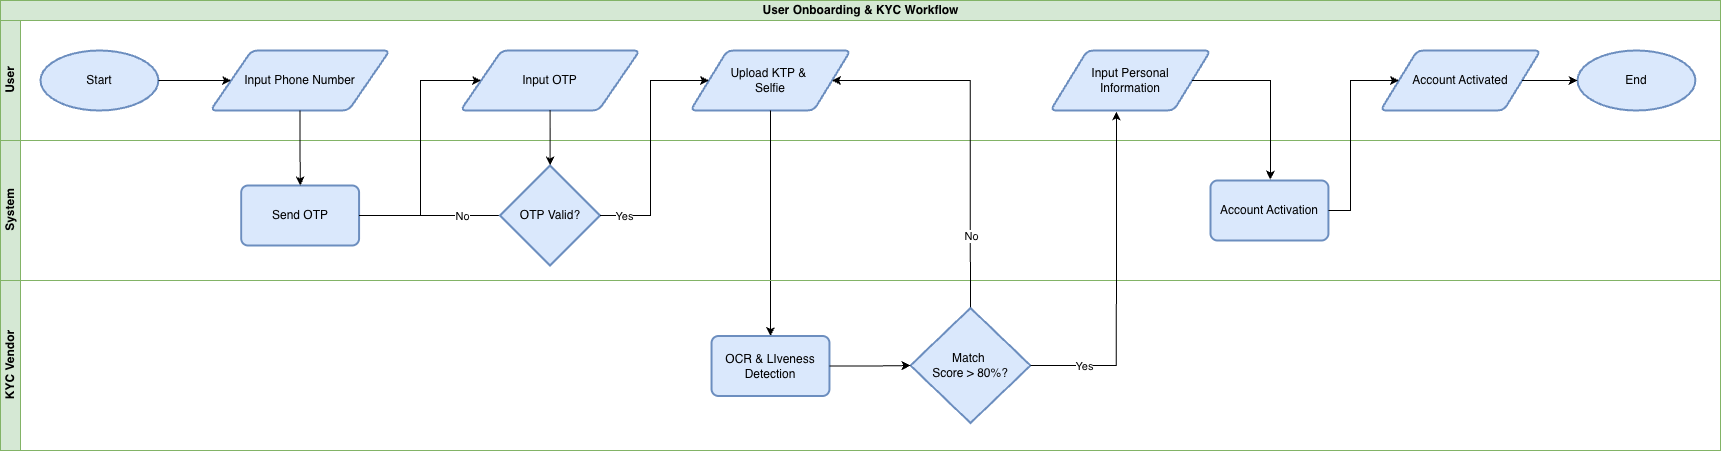

The diagram above was exported from draw.io. Its source (the exported page's mxGraphModel, read from the mxfile embedded in the PNG):
<mxGraphModel dx="3624" dy="2403" grid="1" gridSize="10" guides="1" tooltips="1" connect="1" arrows="1" fold="1" page="1" pageScale="1" pageWidth="850" pageHeight="1100" math="0" shadow="0">
  <root>
    <mxCell id="0" />
    <mxCell id="1" parent="0" />
    <mxCell id="2" connectable="0" parent="1" style="group" value="" vertex="1">
      <mxGeometry height="450" width="1720" x="-1270" y="3300" as="geometry" />
    </mxCell>
    <mxCell id="3" parent="2" style="swimlane;childLayout=stackLayout;resizeParent=1;resizeParentMax=0;horizontal=1;startSize=20;horizontalStack=0;html=1;miterlimit=4;container=0;fillColor=#d5e8d4;strokeColor=#82b366;" value="User Onboarding &amp;amp; KYC Workflow" vertex="1">
      <mxGeometry height="280" width="1720" as="geometry" />
    </mxCell>
    <mxCell id="4" parent="2" style="swimlane;startSize=20;horizontal=0;html=1;container=0;fillColor=#d5e8d4;strokeColor=#82b366;" value="User" vertex="1">
      <mxGeometry height="120" width="1720" y="20" as="geometry" />
    </mxCell>
    <mxCell id="5" parent="4" style="strokeWidth=2;html=1;shape=mxgraph.flowchart.start_1;whiteSpace=wrap;fillColor=#dae8fc;strokeColor=#6c8ebf;" value="Start" vertex="1">
      <mxGeometry height="60" width="117.92114695340501" x="39.99634408602151" y="30" as="geometry" />
    </mxCell>
    <mxCell id="6" parent="4" style="shape=parallelogram;html=1;strokeWidth=2;perimeter=parallelogramPerimeter;whiteSpace=wrap;rounded=1;arcSize=12;size=0.23;fillColor=#dae8fc;strokeColor=#6c8ebf;" value="Input Phone Number" vertex="1">
      <mxGeometry height="60" width="179.24014336917563" x="209.99541218637978" y="30" as="geometry" />
    </mxCell>
    <mxCell id="7" edge="1" parent="4" source="5" style="edgeStyle=orthogonalEdgeStyle;rounded=0;orthogonalLoop=1;jettySize=auto;html=1;" target="6">
      <mxGeometry relative="1" as="geometry" />
    </mxCell>
    <mxCell id="8" parent="4" style="shape=parallelogram;html=1;strokeWidth=2;perimeter=parallelogramPerimeter;whiteSpace=wrap;rounded=1;arcSize=12;size=0.23;fillColor=#dae8fc;strokeColor=#6c8ebf;" value="Upload KTP &amp;amp;&amp;nbsp;&lt;div&gt;Selfie&lt;/div&gt;" vertex="1">
      <mxGeometry height="60" width="160" x="690" y="30" as="geometry" />
    </mxCell>
    <mxCell id="9" parent="4" style="shape=parallelogram;html=1;strokeWidth=2;perimeter=parallelogramPerimeter;whiteSpace=wrap;rounded=1;arcSize=12;size=0.23;fillColor=#dae8fc;strokeColor=#6c8ebf;" value="Input Personal&lt;div&gt;Information&lt;/div&gt;" vertex="1">
      <mxGeometry height="60" width="160" x="1050" y="30" as="geometry" />
    </mxCell>
    <mxCell id="10" parent="4" style="shape=parallelogram;html=1;strokeWidth=2;perimeter=parallelogramPerimeter;whiteSpace=wrap;rounded=1;arcSize=12;size=0.23;fillColor=#dae8fc;strokeColor=#6c8ebf;" value="Account Activated" vertex="1">
      <mxGeometry height="60" width="160" x="1380" y="30" as="geometry" />
    </mxCell>
    <mxCell id="11" parent="4" style="strokeWidth=2;html=1;shape=mxgraph.flowchart.start_1;whiteSpace=wrap;fillColor=#dae8fc;strokeColor=#6c8ebf;" value="End" vertex="1">
      <mxGeometry height="60" width="117.92114695340501" x="1577" y="30" as="geometry" />
    </mxCell>
    <mxCell id="12" edge="1" parent="4" source="10" style="edgeStyle=orthogonalEdgeStyle;rounded=0;orthogonalLoop=1;jettySize=auto;html=1;entryX=0;entryY=0.5;entryDx=0;entryDy=0;entryPerimeter=0;" target="11">
      <mxGeometry relative="1" as="geometry" />
    </mxCell>
    <mxCell id="13" parent="2" style="swimlane;startSize=20;horizontal=0;html=1;container=0;fillColor=#d5e8d4;strokeColor=#82b366;" value="System" vertex="1">
      <mxGeometry height="140" width="1720" y="140" as="geometry" />
    </mxCell>
    <mxCell id="14" parent="13" style="rounded=1;whiteSpace=wrap;html=1;absoluteArcSize=1;arcSize=14;strokeWidth=2;fillColor=#dae8fc;strokeColor=#6c8ebf;" value="Send OTP" vertex="1">
      <mxGeometry height="60" width="117.92114695340501" x="240.65491039426524" y="45" as="geometry" />
    </mxCell>
    <mxCell id="15" parent="13" style="shape=parallelogram;html=1;strokeWidth=2;perimeter=parallelogramPerimeter;whiteSpace=wrap;rounded=1;arcSize=12;size=0.23;fillColor=#dae8fc;strokeColor=#6c8ebf;" value="Input OTP" vertex="1">
      <mxGeometry height="60" width="179.24014336917563" x="460" y="-90" as="geometry" />
    </mxCell>
    <mxCell id="16" edge="1" parent="13" source="14" style="edgeStyle=orthogonalEdgeStyle;rounded=0;orthogonalLoop=1;jettySize=auto;html=1;entryX=0;entryY=0.5;entryDx=0;entryDy=0;" target="15">
      <mxGeometry relative="1" as="geometry">
        <Array as="points">
          <mxPoint x="420" y="75" />
          <mxPoint x="420" y="-60" />
        </Array>
      </mxGeometry>
    </mxCell>
    <mxCell id="17" edge="1" parent="13" source="19" style="edgeStyle=orthogonalEdgeStyle;rounded=0;orthogonalLoop=1;jettySize=auto;html=1;entryX=0;entryY=0.5;entryDx=0;entryDy=0;" target="15">
      <mxGeometry relative="1" as="geometry">
        <Array as="points">
          <mxPoint x="420" y="75" />
          <mxPoint x="420" y="-60" />
        </Array>
      </mxGeometry>
    </mxCell>
    <mxCell id="18" connectable="0" parent="17" style="edgeLabel;html=1;align=center;verticalAlign=middle;resizable=0;points=[];" value="No" vertex="1">
      <mxGeometry relative="1" x="-0.7194" as="geometry">
        <mxPoint as="offset" />
      </mxGeometry>
    </mxCell>
    <mxCell id="19" parent="13" style="strokeWidth=2;html=1;shape=mxgraph.flowchart.decision;whiteSpace=wrap;fillColor=#dae8fc;strokeColor=#6c8ebf;" value="OTP Valid?" vertex="1">
      <mxGeometry height="100" width="100" x="499.62" y="25" as="geometry" />
    </mxCell>
    <mxCell id="20" edge="1" parent="13" source="15" style="edgeStyle=orthogonalEdgeStyle;rounded=0;orthogonalLoop=1;jettySize=auto;html=1;entryX=0.5;entryY=0;entryDx=0;entryDy=0;entryPerimeter=0;" target="19">
      <mxGeometry relative="1" as="geometry" />
    </mxCell>
    <mxCell id="21" parent="13" style="rounded=1;whiteSpace=wrap;html=1;absoluteArcSize=1;arcSize=14;strokeWidth=2;fillColor=#dae8fc;strokeColor=#6c8ebf;" value="Account Activation" vertex="1">
      <mxGeometry height="60" width="117.92114695340501" x="1210" y="40" as="geometry" />
    </mxCell>
    <mxCell id="22" edge="1" parent="2" source="6" style="edgeStyle=orthogonalEdgeStyle;rounded=0;orthogonalLoop=1;jettySize=auto;html=1;" target="14">
      <mxGeometry relative="1" as="geometry" />
    </mxCell>
    <mxCell id="23" edge="1" parent="2" source="19" style="edgeStyle=orthogonalEdgeStyle;rounded=0;orthogonalLoop=1;jettySize=auto;html=1;entryX=0;entryY=0.5;entryDx=0;entryDy=0;" target="8">
      <mxGeometry relative="1" as="geometry">
        <Array as="points">
          <mxPoint x="650" y="215" />
          <mxPoint x="650" y="80" />
        </Array>
      </mxGeometry>
    </mxCell>
    <mxCell id="24" connectable="0" parent="23" style="edgeLabel;html=1;align=center;verticalAlign=middle;resizable=0;points=[];" value="Yes" vertex="1">
      <mxGeometry relative="1" x="-0.8066" y="-1" as="geometry">
        <mxPoint x="-1" y="-1" as="offset" />
      </mxGeometry>
    </mxCell>
    <mxCell id="25" edge="1" parent="2" source="8" style="edgeStyle=orthogonalEdgeStyle;rounded=0;orthogonalLoop=1;jettySize=auto;html=1;entryX=0.5;entryY=0;entryDx=0;entryDy=0;" target="27">
      <mxGeometry relative="1" as="geometry" />
    </mxCell>
    <mxCell id="26" parent="2" style="swimlane;startSize=20;horizontal=0;html=1;container=0;fillColor=#d5e8d4;strokeColor=#82b366;" value="KYC Vendor" vertex="1">
      <mxGeometry height="170" width="1720" y="280" as="geometry" />
    </mxCell>
    <mxCell id="27" parent="26" style="rounded=1;whiteSpace=wrap;html=1;absoluteArcSize=1;arcSize=14;strokeWidth=2;fillColor=#dae8fc;strokeColor=#6c8ebf;" value="OCR &amp;amp; LIveness Detection" vertex="1">
      <mxGeometry height="60" width="117.92114695340501" x="711.04" y="55.5" as="geometry" />
    </mxCell>
    <mxCell id="28" parent="26" style="strokeWidth=2;html=1;shape=mxgraph.flowchart.decision;whiteSpace=wrap;fillColor=#dae8fc;strokeColor=#6c8ebf;" value="Match&amp;nbsp;&lt;div&gt;Score &amp;gt; 80%?&lt;/div&gt;" vertex="1">
      <mxGeometry height="115" width="120" x="910" y="27.5" as="geometry" />
    </mxCell>
    <mxCell id="29" edge="1" parent="26" source="27" style="edgeStyle=orthogonalEdgeStyle;rounded=0;orthogonalLoop=1;jettySize=auto;html=1;entryX=0;entryY=0.5;entryDx=0;entryDy=0;entryPerimeter=0;" target="28">
      <mxGeometry relative="1" as="geometry" />
    </mxCell>
    <mxCell id="30" edge="1" parent="2" source="28" style="edgeStyle=orthogonalEdgeStyle;rounded=0;orthogonalLoop=1;jettySize=auto;html=1;entryX=1;entryY=0.5;entryDx=0;entryDy=0;exitX=0.499;exitY=-0.006;exitDx=0;exitDy=0;exitPerimeter=0;" target="8">
      <mxGeometry relative="1" as="geometry">
        <Array as="points">
          <mxPoint x="970" y="80" />
        </Array>
      </mxGeometry>
    </mxCell>
    <mxCell id="31" connectable="0" parent="30" style="edgeLabel;html=1;align=center;verticalAlign=middle;resizable=0;points=[];" value="No" vertex="1">
      <mxGeometry relative="1" x="-0.6125" as="geometry">
        <mxPoint as="offset" />
      </mxGeometry>
    </mxCell>
    <mxCell id="32" edge="1" parent="2" source="28" style="edgeStyle=orthogonalEdgeStyle;rounded=0;orthogonalLoop=1;jettySize=auto;html=1;entryX=0.412;entryY=1.017;entryDx=0;entryDy=0;entryPerimeter=0;" target="9">
      <mxGeometry relative="1" as="geometry" />
    </mxCell>
    <mxCell id="33" connectable="0" parent="32" style="edgeLabel;html=1;align=center;verticalAlign=middle;resizable=0;points=[];" value="Yes" vertex="1">
      <mxGeometry relative="1" x="-0.6903" as="geometry">
        <mxPoint as="offset" />
      </mxGeometry>
    </mxCell>
    <mxCell id="34" edge="1" parent="2" source="9" style="edgeStyle=orthogonalEdgeStyle;rounded=0;orthogonalLoop=1;jettySize=auto;html=1;entryX=0.506;entryY=-0.016;entryDx=0;entryDy=0;entryPerimeter=0;" target="21">
      <mxGeometry relative="1" as="geometry">
        <Array as="points">
          <mxPoint x="1270" y="80" />
          <mxPoint x="1270" y="170" />
          <mxPoint x="1270" y="170" />
        </Array>
        <mxPoint x="1280" y="170" as="targetPoint" />
      </mxGeometry>
    </mxCell>
    <mxCell id="35" edge="1" parent="2" source="21" style="edgeStyle=orthogonalEdgeStyle;rounded=0;orthogonalLoop=1;jettySize=auto;html=1;entryX=0;entryY=0.5;entryDx=0;entryDy=0;" target="10">
      <mxGeometry relative="1" as="geometry">
        <Array as="points">
          <mxPoint x="1350" y="210" />
          <mxPoint x="1350" y="80" />
        </Array>
      </mxGeometry>
    </mxCell>
  </root>
</mxGraphModel>